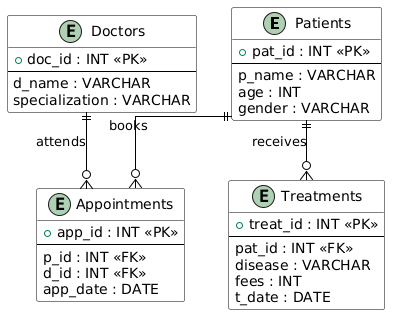

The diagram above was rendered by PlantUML. Its source (embedded in the PNG):
@startuml
' Optional styling
skinparam linetype ortho
skinparam class {
    BackgroundColor White
    ArrowColor Black
    BorderColor Black
}

' =====================
' Entities (Tables)
' =====================

entity "Patients" as Patients {
    + pat_id : INT <<PK>>
    --
    p_name : VARCHAR
    age : INT
    gender : VARCHAR
}

entity "Doctors" as Doctors {
    + doc_id : INT <<PK>>
    --
    d_name : VARCHAR
    specialization : VARCHAR
}

entity "Appointments" as Appointments {
    + app_id : INT <<PK>>
    --
    p_id : INT <<FK>>
    d_id : INT <<FK>>
    app_date : DATE
}

entity "Treatments" as Treatments {
    + treat_id : INT <<PK>>
    --
    pat_id : INT <<FK>>
    disease : VARCHAR
    fees : INT
    t_date : DATE
}

' =====================
' Relationships
' =====================

Patients ||--o{ Appointments : books
Doctors ||--o{ Appointments : attends
Patients ||--o{ Treatments : receives
@enduml